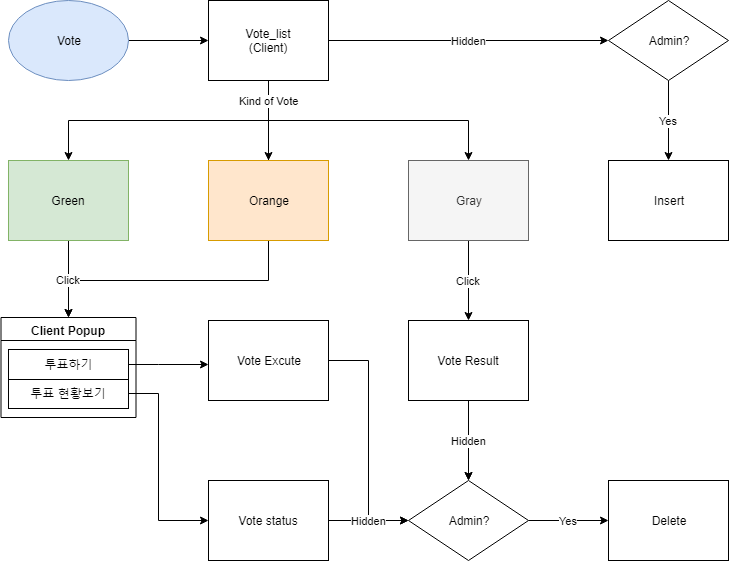

The diagram above was exported from draw.io. Its source (the exported page's mxGraphModel, read from the mxfile embedded in the PNG):
<mxGraphModel dx="2399" dy="866" grid="1" gridSize="10" guides="1" tooltips="1" connect="1" arrows="1" fold="1" page="1" pageScale="1" pageWidth="827" pageHeight="1169" math="0" shadow="0">
  <root>
    <mxCell id="0" />
    <mxCell id="1" parent="0" />
    <mxCell id="a1bc1hl3sSzW1ml5pYyW-18" value="" style="edgeStyle=orthogonalEdgeStyle;rounded=0;orthogonalLoop=1;jettySize=auto;html=1;" edge="1" parent="1" source="a1bc1hl3sSzW1ml5pYyW-3" target="a1bc1hl3sSzW1ml5pYyW-17">
      <mxGeometry relative="1" as="geometry" />
    </mxCell>
    <mxCell id="a1bc1hl3sSzW1ml5pYyW-3" value="Vote" style="ellipse;whiteSpace=wrap;html=1;fillColor=#dae8fc;strokeColor=#6c8ebf;" vertex="1" parent="1">
      <mxGeometry x="-180" y="180" width="120" height="80" as="geometry" />
    </mxCell>
    <mxCell id="a1bc1hl3sSzW1ml5pYyW-20" value="Hidden" style="edgeStyle=orthogonalEdgeStyle;rounded=0;orthogonalLoop=1;jettySize=auto;html=1;" edge="1" parent="1" source="a1bc1hl3sSzW1ml5pYyW-17" target="a1bc1hl3sSzW1ml5pYyW-89">
      <mxGeometry relative="1" as="geometry">
        <mxPoint x="620" y="219.9999999999999" as="targetPoint" />
      </mxGeometry>
    </mxCell>
    <mxCell id="a1bc1hl3sSzW1ml5pYyW-26" value="Kind of Vote" style="edgeStyle=orthogonalEdgeStyle;rounded=0;orthogonalLoop=1;jettySize=auto;html=1;" edge="1" parent="1" source="a1bc1hl3sSzW1ml5pYyW-17" target="a1bc1hl3sSzW1ml5pYyW-25">
      <mxGeometry x="-0.5" relative="1" as="geometry">
        <mxPoint as="offset" />
      </mxGeometry>
    </mxCell>
    <mxCell id="a1bc1hl3sSzW1ml5pYyW-17" value="Vote_list&lt;br&gt;(Client)" style="rounded=0;whiteSpace=wrap;html=1;fontFamily=Helvetica;fontSize=12;fontColor=#000000;align=center;strokeColor=#000000;fillColor=#ffffff;" vertex="1" parent="1">
      <mxGeometry x="20" y="180" width="120" height="80" as="geometry" />
    </mxCell>
    <mxCell id="a1bc1hl3sSzW1ml5pYyW-29" value="" style="edgeStyle=orthogonalEdgeStyle;rounded=0;orthogonalLoop=1;jettySize=auto;html=1;" edge="1" parent="1" source="a1bc1hl3sSzW1ml5pYyW-25" target="a1bc1hl3sSzW1ml5pYyW-28">
      <mxGeometry relative="1" as="geometry">
        <Array as="points">
          <mxPoint x="80" y="300" />
          <mxPoint x="-120" y="300" />
        </Array>
      </mxGeometry>
    </mxCell>
    <mxCell id="a1bc1hl3sSzW1ml5pYyW-30" value="" style="edgeStyle=orthogonalEdgeStyle;rounded=0;orthogonalLoop=1;jettySize=auto;html=1;" edge="1" parent="1" source="a1bc1hl3sSzW1ml5pYyW-25" target="a1bc1hl3sSzW1ml5pYyW-27">
      <mxGeometry relative="1" as="geometry">
        <Array as="points">
          <mxPoint x="80" y="300" />
          <mxPoint x="280" y="300" />
        </Array>
      </mxGeometry>
    </mxCell>
    <mxCell id="a1bc1hl3sSzW1ml5pYyW-38" value="" style="edgeStyle=orthogonalEdgeStyle;rounded=0;orthogonalLoop=1;jettySize=auto;html=1;" edge="1" parent="1" source="a1bc1hl3sSzW1ml5pYyW-25" target="a1bc1hl3sSzW1ml5pYyW-35">
      <mxGeometry relative="1" as="geometry">
        <mxPoint x="79.82758620689651" y="496.7931034482758" as="targetPoint" />
        <Array as="points">
          <mxPoint x="80" y="460" />
          <mxPoint x="-120" y="460" />
        </Array>
      </mxGeometry>
    </mxCell>
    <mxCell id="a1bc1hl3sSzW1ml5pYyW-25" value="Orange" style="rounded=0;whiteSpace=wrap;html=1;fontFamily=Helvetica;fontSize=12;align=center;fillColor=#ffe6cc;strokeColor=#d79b00;" vertex="1" parent="1">
      <mxGeometry x="20" y="340" width="120" height="80" as="geometry" />
    </mxCell>
    <mxCell id="a1bc1hl3sSzW1ml5pYyW-36" value="Click" style="edgeStyle=orthogonalEdgeStyle;rounded=0;orthogonalLoop=1;jettySize=auto;html=1;" edge="1" parent="1" source="a1bc1hl3sSzW1ml5pYyW-28" target="a1bc1hl3sSzW1ml5pYyW-35">
      <mxGeometry relative="1" as="geometry" />
    </mxCell>
    <mxCell id="a1bc1hl3sSzW1ml5pYyW-28" value="Green" style="rounded=0;whiteSpace=wrap;html=1;fontFamily=Helvetica;fontSize=12;align=center;fillColor=#d5e8d4;strokeColor=#82b366;" vertex="1" parent="1">
      <mxGeometry x="-180" y="340" width="120" height="80" as="geometry" />
    </mxCell>
    <mxCell id="a1bc1hl3sSzW1ml5pYyW-34" value="Yes" style="edgeStyle=orthogonalEdgeStyle;rounded=0;orthogonalLoop=1;jettySize=auto;html=1;" edge="1" parent="1" source="a1bc1hl3sSzW1ml5pYyW-89" target="a1bc1hl3sSzW1ml5pYyW-107">
      <mxGeometry relative="1" as="geometry">
        <mxPoint x="340" y="350" as="sourcePoint" />
        <mxPoint x="480" y="340" as="targetPoint" />
        <Array as="points" />
      </mxGeometry>
    </mxCell>
    <mxCell id="a1bc1hl3sSzW1ml5pYyW-106" value="" style="edgeStyle=orthogonalEdgeStyle;rounded=0;orthogonalLoop=1;jettySize=auto;html=1;" edge="1" parent="1">
      <mxGeometry relative="1" as="geometry">
        <mxPoint x="480" y="420" as="sourcePoint" />
        <mxPoint x="480" y="420" as="targetPoint" />
      </mxGeometry>
    </mxCell>
    <mxCell id="a1bc1hl3sSzW1ml5pYyW-62" value="Click" style="edgeStyle=orthogonalEdgeStyle;rounded=0;orthogonalLoop=1;jettySize=auto;html=1;" edge="1" parent="1" source="a1bc1hl3sSzW1ml5pYyW-27" target="a1bc1hl3sSzW1ml5pYyW-61">
      <mxGeometry relative="1" as="geometry" />
    </mxCell>
    <mxCell id="a1bc1hl3sSzW1ml5pYyW-27" value="Gray" style="rounded=0;whiteSpace=wrap;html=1;fontFamily=Helvetica;fontSize=12;align=center;fillColor=#f5f5f5;strokeColor=#666666;fontColor=#333333;" vertex="1" parent="1">
      <mxGeometry x="220" y="340" width="120" height="80" as="geometry" />
    </mxCell>
    <mxCell id="a1bc1hl3sSzW1ml5pYyW-95" value="" style="edgeStyle=orthogonalEdgeStyle;rounded=0;orthogonalLoop=1;jettySize=auto;html=1;" edge="1" parent="1" source="a1bc1hl3sSzW1ml5pYyW-61">
      <mxGeometry relative="1" as="geometry">
        <mxPoint x="280" y="660" as="targetPoint" />
      </mxGeometry>
    </mxCell>
    <mxCell id="a1bc1hl3sSzW1ml5pYyW-99" value="Hidden" style="edgeStyle=orthogonalEdgeStyle;rounded=0;orthogonalLoop=1;jettySize=auto;html=1;" edge="1" parent="1" source="a1bc1hl3sSzW1ml5pYyW-61" target="a1bc1hl3sSzW1ml5pYyW-100">
      <mxGeometry relative="1" as="geometry">
        <mxPoint x="280" y="660" as="targetPoint" />
      </mxGeometry>
    </mxCell>
    <mxCell id="a1bc1hl3sSzW1ml5pYyW-61" value="Vote Result" style="rounded=0;whiteSpace=wrap;html=1;fontFamily=Helvetica;fontSize=12;fontColor=#000000;align=center;strokeColor=#000000;fillColor=#ffffff;" vertex="1" parent="1">
      <mxGeometry x="220" y="500" width="120" height="80" as="geometry" />
    </mxCell>
    <mxCell id="a1bc1hl3sSzW1ml5pYyW-101" value="" style="edgeStyle=orthogonalEdgeStyle;rounded=0;orthogonalLoop=1;jettySize=auto;html=1;" edge="1" parent="1" source="a1bc1hl3sSzW1ml5pYyW-81" target="a1bc1hl3sSzW1ml5pYyW-100">
      <mxGeometry relative="1" as="geometry">
        <Array as="points">
          <mxPoint x="180" y="540" />
          <mxPoint x="180" y="700" />
        </Array>
      </mxGeometry>
    </mxCell>
    <mxCell id="a1bc1hl3sSzW1ml5pYyW-81" value="Vote Excute" style="rounded=0;whiteSpace=wrap;html=1;fontFamily=Helvetica;fontSize=12;fontColor=#000000;align=center;strokeColor=#000000;fillColor=#ffffff;" vertex="1" parent="1">
      <mxGeometry x="20" y="500" width="120" height="80" as="geometry" />
    </mxCell>
    <mxCell id="a1bc1hl3sSzW1ml5pYyW-102" value="Hidden" style="edgeStyle=orthogonalEdgeStyle;rounded=0;orthogonalLoop=1;jettySize=auto;html=1;" edge="1" parent="1" source="a1bc1hl3sSzW1ml5pYyW-69" target="a1bc1hl3sSzW1ml5pYyW-100">
      <mxGeometry relative="1" as="geometry" />
    </mxCell>
    <mxCell id="a1bc1hl3sSzW1ml5pYyW-69" value="Vote status" style="rounded=0;whiteSpace=wrap;html=1;fontFamily=Helvetica;fontSize=12;fontColor=#000000;align=center;strokeColor=#000000;fillColor=#ffffff;" vertex="1" parent="1">
      <mxGeometry x="20" y="660" width="120" height="80" as="geometry" />
    </mxCell>
    <mxCell id="a1bc1hl3sSzW1ml5pYyW-54" value="" style="group" vertex="1" connectable="0" parent="1">
      <mxGeometry x="-187.5" y="497" width="135" height="100" as="geometry" />
    </mxCell>
    <mxCell id="a1bc1hl3sSzW1ml5pYyW-35" value="Client Popup" style="swimlane;fontFamily=Helvetica;fontSize=12;fontColor=#000000;align=center;strokeColor=#000000;fillColor=#ffffff;html=1;" vertex="1" parent="a1bc1hl3sSzW1ml5pYyW-54">
      <mxGeometry width="135" height="100" as="geometry" />
    </mxCell>
    <mxCell id="a1bc1hl3sSzW1ml5pYyW-52" value="" style="group" vertex="1" connectable="0" parent="a1bc1hl3sSzW1ml5pYyW-35">
      <mxGeometry x="7.5" y="32" width="120" height="59" as="geometry" />
    </mxCell>
    <mxCell id="a1bc1hl3sSzW1ml5pYyW-49" value="투표 현황보기" style="rounded=0;whiteSpace=wrap;html=1;" vertex="1" parent="a1bc1hl3sSzW1ml5pYyW-52">
      <mxGeometry y="29" width="120" height="30" as="geometry" />
    </mxCell>
    <mxCell id="a1bc1hl3sSzW1ml5pYyW-50" value="투표하기" style="rounded=0;whiteSpace=wrap;html=1;" vertex="1" parent="a1bc1hl3sSzW1ml5pYyW-52">
      <mxGeometry width="120" height="30" as="geometry" />
    </mxCell>
    <mxCell id="a1bc1hl3sSzW1ml5pYyW-78" value="" style="edgeStyle=orthogonalEdgeStyle;rounded=0;orthogonalLoop=1;jettySize=auto;html=1;entryX=0;entryY=0.5;entryDx=0;entryDy=0;" edge="1" parent="1" source="a1bc1hl3sSzW1ml5pYyW-49" target="a1bc1hl3sSzW1ml5pYyW-69">
      <mxGeometry relative="1" as="geometry">
        <Array as="points">
          <mxPoint x="-30" y="573" />
          <mxPoint x="-30" y="700" />
        </Array>
      </mxGeometry>
    </mxCell>
    <mxCell id="a1bc1hl3sSzW1ml5pYyW-80" value="" style="edgeStyle=orthogonalEdgeStyle;rounded=0;orthogonalLoop=1;jettySize=auto;html=1;" edge="1" parent="1" source="a1bc1hl3sSzW1ml5pYyW-50" target="a1bc1hl3sSzW1ml5pYyW-81">
      <mxGeometry relative="1" as="geometry">
        <mxPoint x="-260" y="544" as="targetPoint" />
        <Array as="points">
          <mxPoint x="-30" y="544" />
          <mxPoint x="-30" y="544" />
        </Array>
      </mxGeometry>
    </mxCell>
    <mxCell id="a1bc1hl3sSzW1ml5pYyW-89" value="Admin?" style="rhombus;whiteSpace=wrap;html=1;fontFamily=Helvetica;fontSize=12;fontColor=#000000;align=center;strokeColor=#000000;fillColor=#ffffff;" vertex="1" parent="1">
      <mxGeometry x="420" y="180" width="120" height="80" as="geometry" />
    </mxCell>
    <mxCell id="a1bc1hl3sSzW1ml5pYyW-104" value="Yes" style="edgeStyle=orthogonalEdgeStyle;rounded=0;orthogonalLoop=1;jettySize=auto;html=1;" edge="1" parent="1" source="a1bc1hl3sSzW1ml5pYyW-100" target="a1bc1hl3sSzW1ml5pYyW-103">
      <mxGeometry relative="1" as="geometry" />
    </mxCell>
    <mxCell id="a1bc1hl3sSzW1ml5pYyW-100" value="Admin?" style="rhombus;whiteSpace=wrap;html=1;fontFamily=Helvetica;fontSize=12;fontColor=#000000;align=center;strokeColor=#000000;fillColor=#ffffff;" vertex="1" parent="1">
      <mxGeometry x="220" y="660" width="120" height="80" as="geometry" />
    </mxCell>
    <mxCell id="a1bc1hl3sSzW1ml5pYyW-103" value="Delete" style="rounded=0;whiteSpace=wrap;html=1;fontFamily=Helvetica;fontSize=12;fontColor=#000000;align=center;strokeColor=#000000;fillColor=#ffffff;" vertex="1" parent="1">
      <mxGeometry x="420" y="660" width="120" height="80" as="geometry" />
    </mxCell>
    <mxCell id="a1bc1hl3sSzW1ml5pYyW-107" value="Insert" style="rounded=0;whiteSpace=wrap;html=1;fontFamily=Helvetica;fontSize=12;fontColor=#000000;align=center;strokeColor=#000000;fillColor=#ffffff;" vertex="1" parent="1">
      <mxGeometry x="420" y="340" width="120" height="80" as="geometry" />
    </mxCell>
  </root>
</mxGraphModel>